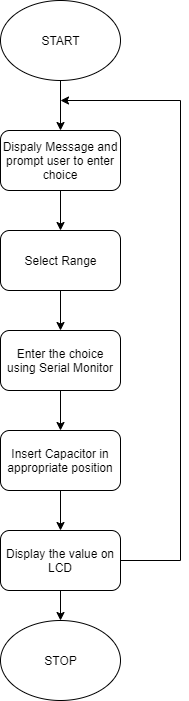

The diagram above was exported from draw.io. Its source (the exported page's mxGraphModel, read from the mxfile embedded in the PNG):
<mxGraphModel dx="1038" dy="531" grid="1" gridSize="10" guides="1" tooltips="1" connect="1" arrows="1" fold="1" page="1" pageScale="1" pageWidth="850" pageHeight="1100" math="0" shadow="0">
  <root>
    <mxCell id="0" />
    <mxCell id="1" parent="0" />
    <mxCell id="NGLylGXOsXrYZhj7JHF4-9" value="" style="edgeStyle=orthogonalEdgeStyle;rounded=0;orthogonalLoop=1;jettySize=auto;html=1;" edge="1" parent="1" source="NGLylGXOsXrYZhj7JHF4-1" target="NGLylGXOsXrYZhj7JHF4-2">
      <mxGeometry relative="1" as="geometry" />
    </mxCell>
    <mxCell id="NGLylGXOsXrYZhj7JHF4-1" value="START" style="ellipse;whiteSpace=wrap;html=1;" vertex="1" parent="1">
      <mxGeometry x="330" y="60" width="120" height="80" as="geometry" />
    </mxCell>
    <mxCell id="NGLylGXOsXrYZhj7JHF4-10" value="" style="edgeStyle=orthogonalEdgeStyle;rounded=0;orthogonalLoop=1;jettySize=auto;html=1;" edge="1" parent="1" source="NGLylGXOsXrYZhj7JHF4-2" target="NGLylGXOsXrYZhj7JHF4-3">
      <mxGeometry relative="1" as="geometry" />
    </mxCell>
    <mxCell id="NGLylGXOsXrYZhj7JHF4-2" value="Dispaly Message and prompt user to enter choice" style="rounded=1;whiteSpace=wrap;html=1;" vertex="1" parent="1">
      <mxGeometry x="330" y="190" width="120" height="60" as="geometry" />
    </mxCell>
    <mxCell id="NGLylGXOsXrYZhj7JHF4-11" value="" style="edgeStyle=orthogonalEdgeStyle;rounded=0;orthogonalLoop=1;jettySize=auto;html=1;" edge="1" parent="1" source="NGLylGXOsXrYZhj7JHF4-3" target="NGLylGXOsXrYZhj7JHF4-4">
      <mxGeometry relative="1" as="geometry" />
    </mxCell>
    <mxCell id="NGLylGXOsXrYZhj7JHF4-3" value="Select Range" style="rounded=1;whiteSpace=wrap;html=1;" vertex="1" parent="1">
      <mxGeometry x="330" y="290" width="120" height="60" as="geometry" />
    </mxCell>
    <mxCell id="NGLylGXOsXrYZhj7JHF4-12" value="" style="edgeStyle=orthogonalEdgeStyle;rounded=0;orthogonalLoop=1;jettySize=auto;html=1;" edge="1" parent="1" source="NGLylGXOsXrYZhj7JHF4-4" target="NGLylGXOsXrYZhj7JHF4-5">
      <mxGeometry relative="1" as="geometry" />
    </mxCell>
    <mxCell id="NGLylGXOsXrYZhj7JHF4-4" value="Enter the choice using Serial Monitor" style="rounded=1;whiteSpace=wrap;html=1;" vertex="1" parent="1">
      <mxGeometry x="330" y="390" width="120" height="60" as="geometry" />
    </mxCell>
    <mxCell id="NGLylGXOsXrYZhj7JHF4-13" value="" style="edgeStyle=orthogonalEdgeStyle;rounded=0;orthogonalLoop=1;jettySize=auto;html=1;" edge="1" parent="1" source="NGLylGXOsXrYZhj7JHF4-5" target="NGLylGXOsXrYZhj7JHF4-6">
      <mxGeometry relative="1" as="geometry" />
    </mxCell>
    <mxCell id="NGLylGXOsXrYZhj7JHF4-5" value="Insert Capacitor in appropriate position" style="rounded=1;whiteSpace=wrap;html=1;" vertex="1" parent="1">
      <mxGeometry x="330" y="490" width="120" height="60" as="geometry" />
    </mxCell>
    <mxCell id="NGLylGXOsXrYZhj7JHF4-14" value="" style="edgeStyle=orthogonalEdgeStyle;rounded=0;orthogonalLoop=1;jettySize=auto;html=1;" edge="1" parent="1" source="NGLylGXOsXrYZhj7JHF4-6" target="NGLylGXOsXrYZhj7JHF4-7">
      <mxGeometry relative="1" as="geometry" />
    </mxCell>
    <mxCell id="NGLylGXOsXrYZhj7JHF4-15" style="edgeStyle=orthogonalEdgeStyle;rounded=0;orthogonalLoop=1;jettySize=auto;html=1;" edge="1" parent="1" source="NGLylGXOsXrYZhj7JHF4-6">
      <mxGeometry relative="1" as="geometry">
        <mxPoint x="390" y="160" as="targetPoint" />
        <Array as="points">
          <mxPoint x="510" y="620" />
        </Array>
      </mxGeometry>
    </mxCell>
    <mxCell id="NGLylGXOsXrYZhj7JHF4-6" value="Display the value on LCD" style="rounded=1;whiteSpace=wrap;html=1;" vertex="1" parent="1">
      <mxGeometry x="330" y="590" width="120" height="60" as="geometry" />
    </mxCell>
    <mxCell id="NGLylGXOsXrYZhj7JHF4-7" value="STOP" style="ellipse;whiteSpace=wrap;html=1;" vertex="1" parent="1">
      <mxGeometry x="330" y="680" width="120" height="80" as="geometry" />
    </mxCell>
  </root>
</mxGraphModel>